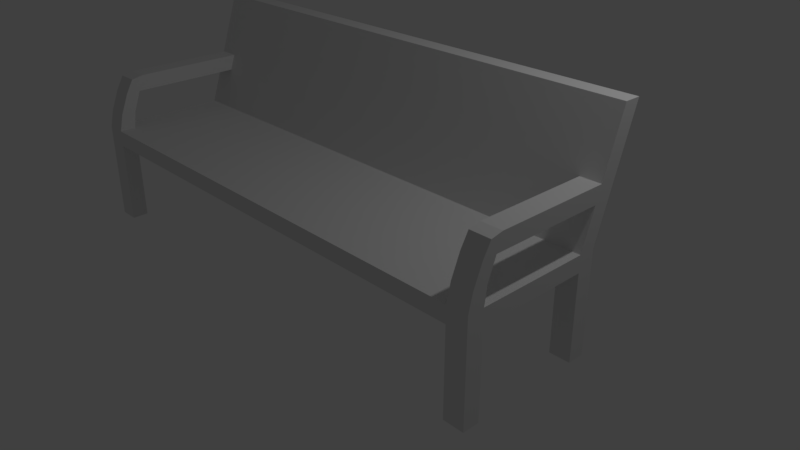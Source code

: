 # Source: BangkuBiru.blend  (saved by Blender 2.78.0; exported with 4.5.12 LTS)
import bpy
from mathutils import Matrix  # noqa: F401  (used for matrix-valued properties, if any)

bpy.ops.wm.read_factory_settings(use_empty=True)
scene = bpy.context.scene
scene.name = 'Scene'

# ---- collections
col_collection_1 = bpy.data.collections.new('Collection 1'); scene.collection.children.link(col_collection_1)

# ---- materials (node trees are filled in below, after node groups)
mat_bangku = bpy.data.materials.new('Bangku')
mat_bangku.alpha_threshold = 0.0
mat_bangku.use_transparent_shadow = False
mat_bangku.roughness = 0.5

# ---- material node trees

# ---- world
world_world = bpy.data.worlds.new('World'); scene.world = world_world
world_world.color = (0.05088, 0.05088, 0.05088)
world_world.use_sun_shadow = False
world_world.sun_shadow_jitter_overblur = 0.0
world_world.cycles.sampling_method = 'MANUAL'

# ---- cameras
cam_camera = bpy.data.cameras.new('Camera')
cam_camera.clip_end = 100.0
cam_camera.lens = 35.0
cam_camera.sensor_width = 32.0
cam_camera.sensor_height = 18.0
cam_camera.ortho_scale = 7.314
cam_camera.dof.focus_distance = 0.0
cam_camera.dof.aperture_fstop = 128.0

# ---- lights
light_lamp = bpy.data.lights.new('Lamp', 'POINT')
light_lamp.transmission_factor = 0.0
light_lamp.cutoff_distance = 30.0
light_lamp.energy = 100.0
light_lamp.shadow_buffer_clip_start = 1.001
light_lamp.shadow_soft_size = 0.1
light_lamp.shadow_maximum_resolution = 0.006
light_lamp.use_absolute_resolution = True

# ---- meshes
me_cube = bpy.data.meshes.new('Cube')
me_cube.from_pydata([(3.244, 0.1046, 1.093), (3.244, -0.1046, 1.093), (-3.244, -0.1046, 1.093), (-3.244, 0.1046, 1.093), (3.244, 0.5998, 2.744), (3.244, 0.3906, 2.744), (-3.244, 0.3906, 2.744), (-3.244, 0.5998, 2.744), (3.244, 0.1046, 1.297), (3.244, -0.1046, 1.297), (-3.244, -0.1046, 1.297), (-3.244, 0.1046, 1.297), (3.244, -1.712, 1.093), (-3.244, -1.712, 1.093), (3.244, -1.712, 1.297), (-3.244, -1.712, 1.297), (-3.244, -1.505, 1.297), (3.244, -1.505, 1.297), (3.244, -1.505, 1.093), (-3.244, -1.505, 1.093), (2.983, 0.1046, 1.093), (-2.983, 0.1046, 1.093), (2.983, -0.1046, 1.093), (-2.983, -0.1046, 1.093), (2.983, 0.5998, 2.744), (-2.983, 0.5998, 2.744), (2.983, 0.3906, 2.744), (-2.983, 0.3906, 2.744), (2.983, 0.1046, 1.297), (-2.983, 0.1046, 1.297), (2.983, -0.1046, 1.297), (-2.983, -0.1046, 1.297), (2.983, -1.712, 1.093), (-2.983, -1.712, 1.093), (2.983, -1.712, 1.297), (-2.983, -1.712, 1.297), (2.983, -1.505, 1.093), (-2.983, -1.505, 1.093), (-2.983, -1.505, 1.297), (2.983, -1.505, 1.297), (3.244, 0.1046, 0.02909), (3.244, -0.1046, 0.02909), (-2.983, 0.1046, 0.02909), (-3.244, 0.1046, 0.02909), (-2.983, -0.1046, 0.02909), (-3.244, -0.1046, 0.02909), (-2.983, -1.712, 0.02909), (-3.244, -1.712, 0.02909), (3.244, -1.505, 0.02909), (3.244, -1.712, 0.02909), (-3.244, -1.505, 0.02909), (-2.983, -1.505, 0.02909), (2.983, 0.1046, 0.02909), (2.983, -0.1046, 0.02909), (2.983, -1.712, 0.02909), (2.983, -1.505, 0.02909), (3.244, 0.2697, 1.779), (3.244, 0.3385, 1.98), (3.244, 0.06043, 1.779), (3.244, 0.1292, 1.98), (-3.244, 0.06043, 1.779), (-3.244, 0.1292, 1.98), (-3.244, 0.2697, 1.779), (-3.244, 0.3385, 1.98), (2.983, 0.2697, 1.779), (2.983, 0.3385, 1.98), (-2.983, 0.2697, 1.779), (-2.983, 0.3385, 1.98), (2.983, 0.1292, 1.98), (2.983, 0.06043, 1.779), (-2.983, 0.1292, 1.98), (-2.983, 0.06043, 1.779), (3.244, -1.552, 1.779), (3.244, -1.454, 1.95), (-3.244, -1.552, 1.779), (-3.244, -1.454, 1.95), (2.983, -1.454, 1.95), (2.983, -1.552, 1.779), (-2.983, -1.454, 1.95), (-2.983, -1.552, 1.779), (-3.244, -1.302, 1.98), (-2.983, -1.302, 1.98), (-3.244, -1.371, 1.779), (-2.983, -1.371, 1.779), (3.244, -1.375, 1.779), (2.983, -1.375, 1.779), (3.244, -1.306, 1.98), (2.983, -1.306, 1.98), (3.244, -1.66, 1.516), (2.983, -1.66, 1.516), (-2.983, -1.66, 1.516), (-3.244, -1.66, 1.516), (3.244, -1.475, 1.516), (-3.244, -1.471, 1.516), (-2.983, -1.471, 1.516), (2.983, -1.475, 1.516)], [], [(36, 18, 48, 55), (25, 7, 6, 27), (57, 4, 5, 59), (70, 27, 6, 61), (61, 6, 7, 63), (29, 21, 3, 11), (66, 29, 11, 62), (2, 10, 11, 3), (38, 16, 15, 35), (0, 8, 9, 1), (33, 35, 15, 13), (0, 1, 41, 40), (16, 19, 13, 15), (18, 17, 14, 12), (1, 9, 17, 18), (10, 2, 19, 16), (22, 1, 18, 36), (31, 10, 16, 38), (9, 30, 39, 17), (30, 31, 38, 39), (2, 23, 37, 19), (23, 22, 36, 37), (22, 20, 52, 53), (37, 36, 32, 33), (12, 14, 34, 32), (32, 34, 35, 33), (17, 39, 34, 14), (39, 38, 35, 34), (56, 8, 28, 64), (64, 28, 29, 66), (8, 0, 20, 28), (28, 20, 21, 29), (59, 5, 26, 68), (4, 24, 26, 5), (24, 25, 27, 26), (20, 0, 40, 52), (20, 22, 23, 21), (42, 44, 45, 43), (55, 48, 49, 54), (50, 51, 46, 47), (40, 41, 53, 52), (37, 33, 46, 51), (21, 23, 44, 42), (3, 21, 42, 43), (1, 22, 53, 41), (13, 19, 50, 47), (32, 36, 55, 54), (23, 2, 45, 44), (12, 32, 54, 49), (18, 12, 49, 48), (19, 37, 51, 50), (2, 3, 43, 45), (33, 13, 47, 46), (9, 58, 69, 30), (82, 83, 94, 93), (24, 65, 67, 25), (65, 64, 66, 67), (4, 57, 65, 24), (57, 56, 64, 65), (25, 67, 63, 7), (67, 66, 62, 63), (10, 60, 62, 11), (60, 61, 63, 62), (31, 71, 60, 10), (81, 80, 75, 78), (8, 56, 58, 9), (56, 57, 59, 58), (72, 73, 76, 77), (79, 78, 75, 74), (80, 82, 74, 75), (84, 86, 73, 72), (86, 87, 76, 73), (74, 82, 93, 91), (83, 81, 78, 79), (87, 85, 77, 76), (71, 70, 81, 83), (60, 71, 83, 82), (61, 60, 82, 80), (70, 61, 80, 81), (68, 69, 85, 87), (59, 68, 87, 86), (58, 59, 86, 84), (69, 58, 84, 85), (95, 92, 88, 89), (93, 94, 90, 91), (84, 72, 88, 92), (79, 74, 91, 90), (83, 79, 90, 94), (72, 77, 89, 88), (85, 84, 92, 95), (77, 85, 95, 89), (93, 16, 15, 91), (35, 90, 91, 15), (17, 92, 88, 14), (14, 88, 89, 34), (38, 94, 90, 35), (95, 39, 34, 89), (16, 93, 94, 38), (39, 95, 92, 17), (68, 26, 27, 70, 71, 31, 30, 69)])
_uv = me_cube.uv_layers.new(name='UVMap')
_uv.uv.foreach_set('vector', [0.1488, 0.7872, 0.1521, 0.8181, 0.09095, 0.7979, 0.09295, 0.7956, 0.8293, 0.7361, 0.8372, 0.7147, 0.8464, 0.7047, 0.8657, 0.7157, 0.6715, 0.8583, 0.7659, 0.8819, 0.7613, 0.891, 0.6533, 0.8838, 0.8633, 0.5951, 0.8657, 0.7157, 0.8464, 0.7047, 0.8418, 0.5972, 0.8418, 0.5972, 0.8464, 0.7047, 0.8372, 0.7147, 0.8144, 0.6139, 0.7659, 0.4882, 0.7761, 0.4588, 0.7946, 0.4621, 0.8066, 0.4879, 0.7659, 0.5863, 0.7659, 0.4882, 0.8066, 0.4879, 0.8106, 0.5827, 0.8045, 0.4509, 0.842, 0.4695, 0.8066, 0.4879, 0.7946, 0.4621, 0.8715, 0.8765, 0.8424, 0.8765, 0.8424, 0.8535, 0.8715, 0.8535, 0.528, 0.8166, 0.5509, 0.833, 0.5267, 0.8645, 0.5152, 0.8241, 0.8531, 0.07736, 0.8635, 0.06035, 0.8852, 0.0736, 0.8657, 0.08367, 0.528, 0.8166, 0.5152, 0.8241, 0.5233, 0.8083, 0.5235, 0.8082, 0.9046, 0.1024, 0.8681, 0.09749, 0.8657, 0.08367, 0.8852, 0.0736, 0.1521, 0.8181, 0.1498, 0.8554, 0.1247, 0.8303, 0.1386, 0.8128, 0.5152, 0.8241, 0.5267, 0.8645, 0.1498, 0.8554, 0.1521, 0.8181, 0.842, 0.4695, 0.8045, 0.4509, 0.8681, 0.09749, 0.9046, 0.1024, 0.5159, 0.7919, 0.5152, 0.8241, 0.1521, 0.8181, 0.1488, 0.7872, 0.9014, 0.4821, 0.842, 0.4695, 0.9046, 0.1024, 0.9728, 0.1157, 0.5267, 0.8645, 0.5285, 0.9258, 0.1498, 0.9258, 0.1498, 0.8554, 0.1923, 0.6882, 0.1923, 0.1209, 0.3254, 0.1209, 0.3254, 0.6882, 0.8045, 0.4509, 0.7729, 0.4454, 0.8388, 0.08817, 0.8681, 0.09749, 0.5172, 0.1209, 0.5172, 0.6882, 0.3841, 0.6882, 0.3841, 0.1209, 0.5159, 0.7919, 0.5282, 0.798, 0.5235, 0.8072, 0.5233, 0.8071, 0.3841, 0.1209, 0.3841, 0.6882, 0.3644, 0.6882, 0.3644, 0.1209, 0.1386, 0.8128, 0.1247, 0.8303, 0.1159, 0.8059, 0.135, 0.799, 0.3644, 0.6882, 0.3451, 0.6882, 0.3451, 0.1209, 0.3644, 0.1209, 0.8715, 0.8999, 0.8424, 0.8999, 0.8424, 0.8768, 0.8715, 0.8768, 0.3254, 0.6882, 0.3254, 0.1209, 0.3451, 0.1209, 0.3451, 0.6882, 0.6422, 0.8517, 0.5509, 0.833, 0.558, 0.7939, 0.6509, 0.8098, 0.605, 0.6882, 0.5565, 0.6882, 0.5565, 0.1209, 0.605, 0.1209, 0.5509, 0.833, 0.528, 0.8166, 0.5282, 0.798, 0.558, 0.7939, 0.5565, 0.6882, 0.5371, 0.6882, 0.5371, 0.1209, 0.5565, 0.1209, 0.6533, 0.8838, 0.7613, 0.891, 0.7782, 0.9085, 0.6503, 0.9057, 0.7659, 0.8819, 0.7808, 0.8723, 0.7782, 0.9085, 0.7613, 0.891, 0.02697, 0.6882, 0.02697, 0.1209, 0.04687, 0.1209, 0.04687, 0.6882, 0.5282, 0.798, 0.528, 0.8166, 0.5235, 0.8082, 0.5235, 0.8072, 0.5371, 0.6882, 0.5172, 0.6882, 0.5172, 0.1209, 0.5371, 0.1209, 0.7862, 0.4558, 0.7862, 0.4556, 0.7874, 0.4558, 0.7872, 0.456, 0.09295, 0.7956, 0.09095, 0.7979, 0.08629, 0.7957, 0.09125, 0.7958, 0.8595, 0.03525, 0.8584, 0.02969, 0.8599, 0.03414, 0.8592, 0.03639, 0.5235, 0.8082, 0.5233, 0.8083, 0.5233, 0.8071, 0.5235, 0.8072, 0.8388, 0.08817, 0.8531, 0.07736, 0.8599, 0.03414, 0.8584, 0.02969, 0.7761, 0.4588, 0.7729, 0.4454, 0.7862, 0.4556, 0.7862, 0.4558, 0.7946, 0.4621, 0.7761, 0.4588, 0.7862, 0.4558, 0.7872, 0.456, 0.5152, 0.8241, 0.5159, 0.7919, 0.5233, 0.8071, 0.5233, 0.8083, 0.8657, 0.08367, 0.8681, 0.09749, 0.8595, 0.03525, 0.8592, 0.03639, 0.135, 0.799, 0.1488, 0.7872, 0.09295, 0.7956, 0.09125, 0.7958, 0.7729, 0.4454, 0.8045, 0.4509, 0.7874, 0.4558, 0.7862, 0.4556, 0.1386, 0.8128, 0.135, 0.799, 0.09125, 0.7958, 0.08629, 0.7957, 0.1521, 0.8181, 0.1386, 0.8128, 0.08629, 0.7957, 0.09095, 0.7979, 0.8681, 0.09749, 0.8388, 0.08817, 0.8584, 0.02969, 0.8595, 0.03525, 0.8045, 0.4509, 0.7946, 0.4621, 0.7872, 0.456, 0.7874, 0.4558, 0.8531, 0.07736, 0.8657, 0.08367, 0.8592, 0.03639, 0.8599, 0.03414, 0.5267, 0.8645, 0.632, 0.881, 0.6355, 0.907, 0.5285, 0.9258, 0.8522, 0.5806, 0.8525, 0.5806, 0.8524, 0.5806, 0.8523, 0.5806, 0.7019, 0.6882, 0.6252, 0.6882, 0.6252, 0.1209, 0.7019, 0.1209, 0.6252, 0.6882, 0.605, 0.6882, 0.605, 0.1209, 0.6252, 0.1209, 0.7659, 0.8819, 0.6715, 0.8583, 0.6844, 0.8233, 0.7808, 0.8723, 0.6715, 0.8583, 0.6422, 0.8517, 0.6509, 0.8098, 0.6844, 0.8233, 0.8293, 0.7361, 0.7759, 0.6254, 0.8144, 0.6139, 0.8372, 0.7147, 0.7759, 0.6254, 0.7659, 0.5863, 0.8106, 0.5827, 0.8144, 0.6139, 0.842, 0.4695, 0.8415, 0.5757, 0.8106, 0.5827, 0.8066, 0.4879, 0.8415, 0.5757, 0.8418, 0.5972, 0.8144, 0.6139, 0.8106, 0.5827, 0.9014, 0.4821, 0.8664, 0.5825, 0.8415, 0.5757, 0.842, 0.4695, 0.8528, 0.5806, 0.852, 0.5804, 0.8522, 0.5806, 0.8525, 0.5806, 0.5509, 0.833, 0.6422, 0.8517, 0.632, 0.881, 0.5267, 0.8645, 0.6422, 0.8517, 0.6715, 0.8583, 0.6533, 0.8838, 0.632, 0.881, 0.6355, 0.8929, 0.6354, 0.8928, 0.6355, 0.8931, 0.6355, 0.893, 0.8524, 0.5806, 0.8525, 0.5806, 0.8522, 0.5806, 0.8523, 0.5806, 0.852, 0.5804, 0.8522, 0.5806, 0.8523, 0.5806, 0.8522, 0.5806, 0.6355, 0.8928, 0.6353, 0.8925, 0.6354, 0.8928, 0.6355, 0.8929, 0.6353, 0.8925, 0.6354, 0.8934, 0.6355, 0.8931, 0.6354, 0.8928, 0.8523, 0.5806, 0.8522, 0.5806, 0.8523, 0.5806, 0.8523, 0.5806, 0.8525, 0.5806, 0.8528, 0.5806, 0.8525, 0.5806, 0.8524, 0.5806, 0.6354, 0.8934, 0.6355, 0.8931, 0.6355, 0.893, 0.6355, 0.8931, 0.8664, 0.5825, 0.8633, 0.5951, 0.8528, 0.5806, 0.8525, 0.5806, 0.8415, 0.5757, 0.8664, 0.5825, 0.8525, 0.5806, 0.8522, 0.5806, 0.8418, 0.5972, 0.8415, 0.5757, 0.8522, 0.5806, 0.852, 0.5804, 0.8633, 0.5951, 0.8418, 0.5972, 0.852, 0.5804, 0.8528, 0.5806, 0.6503, 0.9057, 0.6355, 0.907, 0.6355, 0.8931, 0.6354, 0.8934, 0.6533, 0.8838, 0.6503, 0.9057, 0.6354, 0.8934, 0.6353, 0.8925, 0.632, 0.881, 0.6533, 0.8838, 0.6353, 0.8925, 0.6355, 0.8928, 0.6355, 0.907, 0.632, 0.881, 0.6355, 0.8928, 0.6355, 0.8931, 0.8428, 0.8457, 0.8428, 0.8166, 0.8634, 0.8166, 0.8634, 0.8457, 0.8428, 0.8163, 0.8428, 0.7872, 0.8639, 0.7872, 0.8639, 0.8163, 0.6355, 0.8928, 0.6355, 0.8929, 0.6355, 0.8929, 0.6355, 0.8929, 0.8524, 0.5806, 0.8523, 0.5806, 0.8523, 0.5806, 0.8524, 0.5806, 0.8525, 0.5806, 0.8524, 0.5806, 0.8524, 0.5806, 0.8524, 0.5806, 0.6355, 0.8929, 0.6355, 0.893, 0.6355, 0.893, 0.6355, 0.8929, 0.6355, 0.8931, 0.6355, 0.8928, 0.6355, 0.8929, 0.6355, 0.893, 0.6355, 0.893, 0.6355, 0.8931, 0.6355, 0.893, 0.6355, 0.893, 0.8122, 0.8178, 0.7812, 0.8532, 0.7812, 0.7872, 0.8116, 0.8158, 0.8338, 0.7924, 0.815, 0.8152, 0.8116, 0.8158, 0.7812, 0.7872, 0.8421, 0.9023, 0.8144, 0.884, 0.8149, 0.8813, 0.8337, 0.8587, 0.8337, 0.8587, 0.8149, 0.8813, 0.8113, 0.8819, 0.7812, 0.8535, 0.8424, 0.8362, 0.8145, 0.8177, 0.815, 0.8152, 0.8338, 0.7924, 0.8119, 0.8841, 0.7812, 0.9191, 0.7812, 0.8535, 0.8113, 0.8819, 0.7812, 0.8532, 0.8122, 0.8178, 0.8145, 0.8177, 0.8424, 0.8362, 0.7812, 0.9191, 0.8119, 0.8841, 0.8144, 0.884, 0.8421, 0.9023, 0.1236, 0.6882, 0.04687, 0.6882, 0.04687, 0.1209, 0.1236, 0.1209, 0.1438, 0.1209, 0.1923, 0.1209, 0.1923, 0.6882, 0.1438, 0.6882])
me_cube.materials.append(mat_bangku)
me_cube.use_remesh_preserve_volume = False
me_cube.use_remesh_preserve_attributes = False
me_cube.use_mirror_vertex_groups = False
me_cube.update()

# ---- objects
ob_cube = bpy.data.objects.new('Cube', me_cube)
ob_lamp = bpy.data.objects.new('Lamp', light_lamp)
ob_camera = bpy.data.objects.new('Camera', cam_camera)

# ---- transforms, parenting, visibility, modifiers, constraints
ob_cube.location = (0.0, 0.0, 0.0)
ob_cube.lock_rotations_4d = False
ob_cube.empty_display_type = 'ARROWS'
ob_cube.lineart.crease_threshold = 0.0
ob_lamp.location = (4.076, 1.005, 5.904)
ob_lamp.rotation_euler = (0.6503, 0.05522, 1.866)
ob_lamp.lock_rotations_4d = False
ob_lamp.empty_display_type = 'ARROWS'
ob_lamp.color = (0.0, 0.0, 0.0, 0.0)
ob_lamp.lineart.crease_threshold = 0.0
ob_camera.location = (7.481, -6.508, 5.344)
ob_camera.rotation_euler = (1.109, 0.0, 0.8149)
ob_camera.lock_rotations_4d = False
ob_camera.empty_display_type = 'ARROWS'
ob_camera.color = (0.0, 0.0, 0.0, 0.0)
ob_camera.display_type = 'WIRE'
ob_camera.lineart.crease_threshold = 0.0

# ---- collection membership
col_collection_1.objects.link(ob_cube)
col_collection_1.objects.link(ob_lamp)
col_collection_1.objects.link(ob_camera)

# ---- scene / render settings (as saved in the file)
scene.camera = ob_camera
scene.frame_start = 1; scene.frame_end = 250; scene.frame_set(1)
scene.render.engine = 'BLENDER_EEVEE_NEXT'
scene.render.resolution_percentage = 50
scene.render.dither_intensity = 0.0
scene.cycles.use_denoising = False
scene.cycles.samples = 128
scene.cycles.sampling_pattern = 'TABULATED_SOBOL'
scene.cycles.light_sampling_threshold = 0.0
scene.cycles.use_adaptive_sampling = False
scene.cycles.use_light_tree = False
scene.cycles.blur_glossy = 0.0
scene.cycles.sample_clamp_indirect = 0.0
scene.view_settings.view_transform = 'Standard'
bpy.context.view_layer.update()
